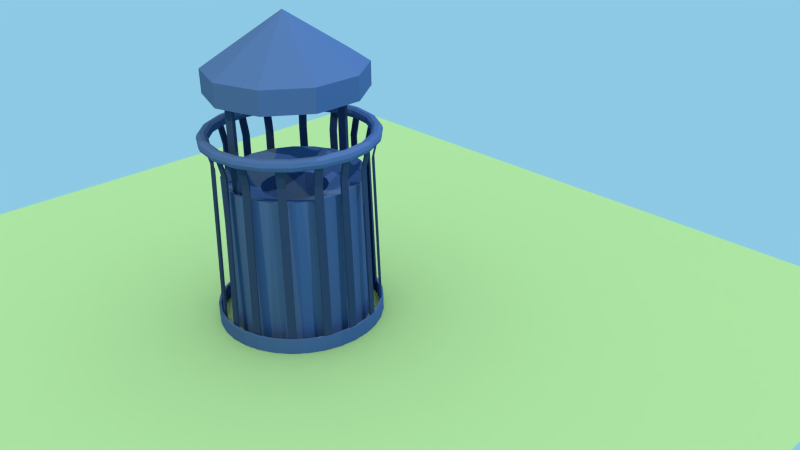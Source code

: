 # Source: trash_can.blend  (saved by Blender 2.75.0; exported with 4.5.12 LTS)
import bpy
from mathutils import Matrix  # noqa: F401  (used for matrix-valued properties, if any)

bpy.ops.wm.read_factory_settings(use_empty=True)
scene = bpy.context.scene
scene.name = 'Scene'

# ---- collections
col_collection_1 = bpy.data.collections.new('Collection 1'); scene.collection.children.link(col_collection_1)

# ---- materials (node trees are filled in below, after node groups)
mat_material = bpy.data.materials.new('Material')
mat_material.alpha_threshold = 0.0
mat_material.roughness = 0.5
mat_trash1 = bpy.data.materials.new('Trash1')
mat_trash1.alpha_threshold = 0.0
mat_trash1.diffuse_color = (0.063, 0.1319, 0.326, 1.0)
mat_trash1.roughness = 0.5
mat_trash2 = bpy.data.materials.new('Trash2')
mat_trash2.alpha_threshold = 0.0
mat_trash2.diffuse_color = (0.03278, 0.06602, 0.1574, 1.0)
mat_trash2.roughness = 0.5
mat_trash3 = bpy.data.materials.new('Trash3')
mat_trash3.alpha_threshold = 0.0
mat_trash3.diffuse_color = (0.02824, 0.05626, 0.1329, 1.0)
mat_trash3.roughness = 0.5
mat_trash4 = bpy.data.materials.new('Trash4')
mat_trash4.alpha_threshold = 0.0
mat_trash4.diffuse_color = (0.063, 0.132, 0.326, 1.0)
mat_trash4.roughness = 0.5
mat_trash5 = bpy.data.materials.new('Trash5')
mat_trash5.alpha_threshold = 0.0
mat_trash5.diffuse_color = (0.063, 0.132, 0.326, 1.0)
mat_trash5.roughness = 0.5

# ---- material node trees
mat_material.use_nodes = True; mat_material.node_tree.nodes.clear()
_N = mat_material.node_tree.nodes; _L = mat_material.node_tree.links
n0 = _N.new('ShaderNodeOutputMaterial'); n0.name = 'Material Output'; n0.location = (300, 300)
n1 = _N.new('ShaderNodeAmbientOcclusion'); n1.name = 'Ambient Occlusion'; n1.location = (10, 300)
n1.samples = 1
n1.inputs[0].default_value = (0.4222, 0.8, 0.3749, 1.0)
n1.inputs[1].default_value = 0.0
_L.new(n1.outputs[0], n0.inputs[0])
n0.is_active_output = True

# ---- world
world_world = bpy.data.worlds.new('World'); scene.world = world_world
world_world.use_nodes = True; world_world.node_tree.nodes.clear()
_N = world_world.node_tree.nodes; _L = world_world.node_tree.links
n0 = _N.new('ShaderNodeOutputWorld'); n0.name = 'World Output'; n0.location = (300, 300)
n1 = _N.new('ShaderNodeBackground'); n1.name = 'Background'; n1.location = (10, 300)
n1.inputs[0].default_value = (0.2678, 0.5856, 0.7743, 1.0)
_L.new(n1.outputs[0], n0.inputs[0])
n0.is_active_output = True
world_world.color = (0.05088, 0.05088, 0.05088)
world_world.use_sun_shadow = False
world_world.sun_shadow_jitter_overblur = 0.0
world_world.cycles.sampling_method = 'MANUAL'
world_world.cycles.sample_map_resolution = 256

# ---- cameras
cam_camera = bpy.data.cameras.new('Camera')
cam_camera.clip_end = 100.0
cam_camera.lens = 35.0
cam_camera.sensor_width = 32.0
cam_camera.sensor_height = 18.0
cam_camera.ortho_scale = 7.314
cam_camera.show_composition_thirds = True
cam_camera.dof.focus_distance = 0.0

# ---- lights
light_spot_002 = bpy.data.lights.new('Spot.002', 'SPOT')
light_spot_002.transmission_factor = 0.0
light_spot_002.energy = 5000.0
light_spot_002.shadow_buffer_clip_start = 0.5
light_spot_002.shadow_soft_size = 0.1
light_spot_002.shadow_maximum_resolution = 0.006
light_spot_002.use_absolute_resolution = True
light_spot_002.cycles.use_multiple_importance_sampling = False
light_spot_001 = bpy.data.lights.new('Spot.001', 'SPOT')
light_spot_001.transmission_factor = 0.0
light_spot_001.energy = 6500.0
light_spot_001.shadow_buffer_clip_start = 0.5
light_spot_001.shadow_soft_size = 0.1
light_spot_001.shadow_maximum_resolution = 0.006
light_spot_001.use_absolute_resolution = True
light_spot_001.spot_blend = 0.25
light_spot_001.cycles.use_multiple_importance_sampling = False
light_spot = bpy.data.lights.new('Spot', 'SPOT')
light_spot.color = (1.0, 0.6784, 0.1371)
light_spot.transmission_factor = 0.0
light_spot.energy = 6500.0
light_spot.shadow_buffer_clip_start = 0.5
light_spot.shadow_soft_size = 0.1
light_spot.shadow_maximum_resolution = 0.006
light_spot.use_absolute_resolution = True
light_spot.spot_blend = 0.25
light_spot.cycles.use_multiple_importance_sampling = False

# ---- meshes
me_plane = bpy.data.meshes.new('Plane')
me_plane.from_pydata([(-1.0, -1.0, 0.0), (1.0, -1.0, 0.0), (-1.0, 1.0, 0.0), (1.0, 1.0, 0.0)], [], [(0, 1, 3, 2)])
me_plane.materials.append(mat_material)
me_plane.use_remesh_preserve_volume = False
me_plane.use_remesh_preserve_attributes = False
me_plane.use_mirror_vertex_groups = False
me_plane.update()
me_cylinder_001 = bpy.data.meshes.new('Cylinder.001')
me_cylinder_001.from_pydata([(0.0, 0.0, -1.0), (0.0, 0.0, 5.364), (0.0, 1.0, -1.0), (0.0, 1.0, 1.0), (0.5878, 0.809, -1.0), (0.5878, 0.809, 1.0), (0.9511, 0.309, -1.0), (0.9511, 0.309, 1.0), (0.9511, -0.309, -1.0), (0.9511, -0.309, 1.0), (0.5878, -0.809, -1.0), (0.5878, -0.809, 1.0), (-8.742e-08, -1.0, -1.0), (-8.742e-08, -1.0, 1.0), (-0.5878, -0.809, -1.0), (-0.5878, -0.809, 1.0), (-0.9511, -0.309, -1.0), (-0.9511, -0.309, 1.0), (-0.9511, 0.309, -1.0), (-0.9511, 0.309, 1.0), (-0.5878, 0.809, -1.0), (-0.5878, 0.809, 1.0), (-0.07109, 0.8032, -8.738), (-0.07109, 0.8032, -0.316), (-0.07109, 0.845, -8.738), (-0.07109, 0.845, -0.316), (0.07109, 0.8032, -8.738), (0.07109, 0.8032, -0.316), (0.07109, 0.845, -8.738), (0.07109, 0.845, -0.316), (-0.07109, -0.8381, -8.738), (-0.07109, -0.8381, -0.316), (-0.07109, -0.7963, -8.738), (-0.07109, -0.7963, -0.316), (0.07109, -0.8381, -8.738), (0.07109, -0.8381, -0.316), (0.07109, -0.7963, -8.738), (0.07109, -0.7963, -0.316), (-0.7858, 0.7188, -21.39), (-0.7858, 0.7188, -5.064), (-0.8027, 0.7358, -21.39), (-0.8027, 0.7358, -5.064), (-0.7141, 0.7904, -21.39), (-0.7141, 0.7904, -5.064), (-0.731, 0.8073, -21.39), (-0.731, 0.8073, -5.064), (-0.7452, 0.6781, -6.712), (-0.7621, 0.6951, -6.712), (-0.6904, 0.7666, -6.712), (-0.6735, 0.7496, -6.712), (0.7148, 0.7592, -21.39), (0.7148, 0.7592, -5.064), (0.7324, 0.7754, -21.39), (0.7324, 0.7754, -5.064), (0.7835, 0.6848, -21.39), (0.7835, 0.6848, -5.064), (0.8011, 0.701, -21.39), (0.8011, 0.701, -5.064), (0.6726, 0.7202, -6.712), (0.6901, 0.7364, -6.712), (0.7588, 0.662, -6.712), (0.7412, 0.6458, -6.712), (0.7757, -0.6753, -21.39), (0.7757, -0.6753, -5.064), (0.7931, -0.6916, -21.39), (0.7931, -0.6916, -5.064), (0.7063, -0.749, -21.39), (0.7063, -0.749, -5.064), (0.7237, -0.7654, -21.39), (0.7237, -0.7654, -5.064), (0.7338, -0.6359, -6.712), (0.7512, -0.6522, -6.712), (0.6818, -0.726, -6.712), (0.6644, -0.7096, -6.712), (-0.7133, -0.7628, -21.39), (-0.7133, -0.7628, -5.064), (-0.7297, -0.7802, -21.39), (-0.7297, -0.7802, -5.064), (-0.7871, -0.6934, -21.39), (-0.7871, -0.6934, -5.064), (-0.8035, -0.7108, -21.39), (-0.8035, -0.7108, -5.064), (-0.6739, -0.7209, -6.712), (-0.6903, -0.7383, -6.712), (-0.7641, -0.6689, -6.712), (-0.7477, -0.6515, -6.712), (1.046, 0.04153, -21.39), (1.046, 0.04153, -5.064), (1.07, 0.04153, -21.39), (1.07, 0.04153, -5.064), (1.046, -0.05972, -21.39), (1.046, -0.05972, -5.064), (1.07, -0.05972, -21.39), (1.07, -0.05972, -5.064), (0.9886, 0.04153, -6.712), (1.013, 0.04153, -6.712), (1.013, -0.05972, -6.712), (0.9886, -0.05972, -6.712), (0.9679, 0.4031, -21.39), (0.9679, 0.4031, -5.064), (0.9901, 0.4119, -21.39), (0.9901, 0.4119, -5.064), (1.005, 0.309, -21.39), (1.005, 0.309, -5.064), (1.027, 0.3178, -21.39), (1.027, 0.3178, -5.064), (0.9144, 0.382, -6.712), (0.9367, 0.3908, -6.712), (0.9739, 0.2966, -6.712), (0.9517, 0.2878, -6.712), (1.002, -0.3043, -21.39), (1.002, -0.3043, -5.064), (1.024, -0.3119, -21.39), (1.024, -0.3119, -5.064), (0.969, -0.4001, -21.39), (0.969, -0.4001, -5.064), (0.9916, -0.4078, -21.39), (0.9916, -0.4078, -5.064), (0.9471, -0.2858, -6.712), (0.9697, -0.2935, -6.712), (0.9372, -0.3894, -6.712), (0.9145, -0.3817, -6.712), (-0.9939, 0.3011, -21.39), (-0.9939, 0.3011, -5.064), (-1.017, 0.3088, -21.39), (-1.017, 0.3088, -5.064), (-0.9614, 0.397, -21.39), (-0.9614, 0.397, -5.064), (-0.984, 0.4047, -21.39), (-0.984, 0.4047, -5.064), (-0.9395, 0.2827, -6.712), (-0.9621, 0.2904, -6.712), (-0.9296, 0.3862, -6.712), (-0.907, 0.3786, -6.712), (-0.9603, -0.4063, -21.39), (-0.9603, -0.4063, -5.064), (-0.9826, -0.4151, -21.39), (-0.9826, -0.4151, -5.064), (-0.9976, -0.3121, -21.39), (-0.9976, -0.3121, -5.064), (-1.02, -0.3209, -21.39), (-1.02, -0.3209, -5.064), (-0.9069, -0.3851, -6.712), (-0.9291, -0.3939, -6.712), (-0.9663, -0.2998, -6.712), (-0.9441, -0.291, -6.712), (-1.039, -0.04465, -21.39), (-1.039, -0.04465, -5.064), (-1.062, -0.04465, -21.39), (-1.062, -0.04465, -5.064), (-1.039, 0.05661, -21.39), (-1.039, 0.05661, -5.064), (-1.062, 0.05661, -21.39), (-1.062, 0.05661, -5.064), (-0.9811, -0.04465, -6.712), (-1.005, -0.04465, -6.712), (-1.005, 0.05661, -6.712), (-0.9811, 0.05661, -6.712), (0.03474, -1.009, -21.39), (0.03474, -1.009, -5.064), (0.03474, -1.033, -21.39), (0.03474, -1.033, -5.064), (-0.06651, -1.009, -21.39), (-0.06651, -1.009, -5.064), (-0.06651, -1.033, -21.39), (-0.06651, -1.033, -5.064), (0.03474, -0.9514, -6.712), (0.03474, -0.9753, -6.712), (-0.06651, -0.9753, -6.712), (-0.06651, -0.9514, -6.712), (0.3964, -0.9306, -21.39), (0.3964, -0.9306, -5.064), (0.4052, -0.9529, -21.39), (0.4052, -0.9529, -5.064), (0.3022, -0.9679, -21.39), (0.3022, -0.9679, -5.064), (0.311, -0.9901, -21.39), (0.311, -0.9901, -5.064), (0.3752, -0.8772, -6.712), (0.384, -0.8994, -6.712), (0.2898, -0.9367, -6.712), (0.281, -0.9144, -6.712), (-0.311, -0.9643, -21.39), (-0.311, -0.9643, -5.064), (-0.3187, -0.9869, -21.39), (-0.3187, -0.9869, -5.064), (-0.4069, -0.9317, -21.39), (-0.4069, -0.9317, -5.064), (-0.4146, -0.9544, -21.39), (-0.4146, -0.9544, -5.064), (-0.2926, -0.9098, -6.712), (-0.3003, -0.9325, -6.712), (-0.3961, -0.8999, -6.712), (-0.3885, -0.8773, -6.712), (0.2944, 0.9955, -21.39), (0.2944, 0.9955, -5.064), (0.302, 1.018, -21.39), (0.302, 1.018, -5.064), (0.3902, 0.9629, -21.39), (0.3902, 0.9629, -5.064), (0.3979, 0.9856, -21.39), (0.3979, 0.9856, -5.064), (0.2759, 0.941, -6.712), (0.2836, 0.9637, -6.712), (0.3795, 0.9311, -6.712), (0.3718, 0.9085, -6.712), (-0.413, 0.9619, -21.39), (-0.413, 0.9619, -5.064), (-0.4218, 0.9841, -21.39), (-0.4218, 0.9841, -5.064), (-0.3189, 0.9991, -21.39), (-0.3189, 0.9991, -5.064), (-0.3277, 1.021, -21.39), (-0.3277, 1.021, -5.064), (-0.3919, 0.9084, -6.712), (-0.4007, 0.9306, -6.712), (-0.3065, 0.9679, -6.712), (-0.2977, 0.9456, -6.712), (-0.05143, 1.04, -21.39), (-0.05143, 1.04, -5.064), (-0.05143, 1.064, -21.39), (-0.05143, 1.064, -5.064), (0.04982, 1.04, -21.39), (0.04982, 1.04, -5.064), (0.04982, 1.064, -21.39), (0.04982, 1.064, -5.064), (-0.05143, 0.9826, -6.712), (-0.05143, 1.007, -6.712), (0.04982, 1.007, -6.712), (0.04982, 0.9826, -6.712), (8.447e-09, 1.082, -20.05), (-0.2111, 1.061, -20.05), (-0.4141, 0.9997, -20.05), (-0.6012, 0.8997, -20.05), (-0.7652, 0.7652, -20.05), (-0.8997, 0.6012, -20.05), (-0.9997, 0.4141, -20.05), (-1.061, 0.2111, -20.05), (-1.082, 5.999e-08, -20.05), (-1.061, -0.2111, -20.05), (-0.9997, -0.4141, -20.05), (-0.8997, -0.6012, -20.05), (-0.7652, -0.7652, -20.05), (-0.6012, -0.8997, -20.05), (-0.4141, -0.9997, -20.05), (-0.2111, -1.061, -20.05), (3.61e-07, -1.082, -20.05), (0.2111, -1.061, -20.05), (0.4141, -0.9997, -20.05), (0.6012, -0.8997, -20.05), (0.7652, -0.7652, -20.05), (0.8997, -0.6012, -20.05), (0.9997, -0.4141, -20.05), (1.061, -0.2111, -20.05), (1.082, 1.023e-06, -20.05), (1.061, 0.2111, -20.05), (0.9997, 0.4141, -20.05), (0.8997, 0.6012, -20.05), (0.7652, 0.7652, -20.05), (0.6012, 0.8997, -20.05), (0.4141, 0.9997, -20.05), (0.2111, 1.061, -20.05), (8.46e-09, 1.082, -21.57), (-0.2111, 1.061, -21.57), (-0.4141, 0.9997, -21.57), (-0.6012, 0.8997, -21.57), (-0.7652, 0.7652, -21.57), (-0.8997, 0.6012, -21.57), (-0.9997, 0.4141, -21.57), (-1.061, 0.2111, -21.57), (-1.082, 6.01e-08, -21.57), (-1.061, -0.2111, -21.57), (-0.9997, -0.4141, -21.57), (-0.8997, -0.6012, -21.57), (-0.7652, -0.7652, -21.57), (-0.6012, -0.8997, -21.57), (-0.4141, -0.9997, -21.57), (-0.2111, -1.061, -21.57), (3.611e-07, -1.082, -21.57), (0.2111, -1.061, -21.57), (0.4141, -0.9997, -21.57), (0.6012, -0.8997, -21.57), (0.7652, -0.7652, -21.57), (0.8997, -0.6012, -21.57), (0.9997, -0.4141, -21.57), (1.061, -0.2111, -21.57), (1.082, 1.023e-06, -21.57), (1.061, 0.2111, -21.57), (0.9997, 0.4141, -21.57), (0.8997, 0.6012, -21.57), (0.7652, 0.7652, -21.57), (0.6012, 0.8997, -21.57), (0.4141, 0.9997, -21.57), (0.2111, 1.061, -21.57), (5.011e-09, 1.051, -20.07), (-0.2049, 1.03, -20.07), (-0.402, 0.9706, -20.07), (-0.5836, 0.8735, -20.07), (-0.7428, 0.7428, -20.07), (-0.8735, 0.5836, -20.07), (-0.9706, 0.402, -20.07), (-1.03, 0.2049, -20.07), (-1.051, 6.687e-08, -20.07), (-1.03, -0.2049, -20.07), (-0.9706, -0.402, -20.07), (-0.8735, -0.5836, -20.07), (-0.7428, -0.7428, -20.07), (-0.5836, -0.8735, -20.07), (-0.402, -0.9706, -20.07), (-0.2049, -1.03, -20.07), (3.473e-07, -1.051, -20.07), (0.205, -1.03, -20.07), (0.402, -0.9706, -20.07), (0.5836, -0.8735, -20.07), (0.7428, -0.7428, -20.07), (0.8735, -0.5836, -20.07), (0.9706, -0.402, -20.07), (1.03, -0.2049, -20.07), (1.051, 1.002e-06, -20.07), (1.03, 0.205, -20.07), (0.9706, 0.402, -20.07), (0.8735, 0.5836, -20.07), (0.7428, 0.7428, -20.07), (0.5836, 0.8735, -20.07), (0.402, 0.9706, -20.07), (0.2049, 1.03, -20.07), (5.023e-09, 1.051, -21.55), (-0.2049, 1.03, -21.55), (-0.402, 0.9706, -21.55), (-0.5836, 0.8735, -21.55), (-0.7428, 0.7428, -21.55), (-0.8735, 0.5836, -21.55), (-0.9706, 0.402, -21.55), (-1.03, 0.2049, -21.55), (-1.051, 6.697e-08, -21.55), (-1.03, -0.2049, -21.55), (-0.9706, -0.402, -21.55), (-0.8735, -0.5836, -21.55), (-0.7428, -0.7428, -21.55), (-0.5836, -0.8735, -21.55), (-0.402, -0.9706, -21.55), (-0.2049, -1.03, -21.55), (3.473e-07, -1.051, -21.55), (0.205, -1.03, -21.55), (0.402, -0.9706, -21.55), (0.5836, -0.8735, -21.55), (0.7428, -0.7428, -21.55), (0.8735, -0.5836, -21.55), (0.9706, -0.402, -21.55), (1.03, -0.2049, -21.55), (1.051, 1.002e-06, -21.55), (1.03, 0.205, -21.55), (0.9706, 0.402, -21.55), (0.8735, 0.5836, -21.55), (0.7428, 0.7428, -21.55), (0.5836, 0.8735, -21.55), (0.402, 0.9706, -21.55), (0.2049, 1.03, -21.55), (1.12, 0.0058, -4.736), (1.106, 0.0058, -4.443), (1.069, 0.0058, -4.262), (1.023, 0.0058, -4.262), (0.9865, 0.0058, -4.443), (0.9724, 0.0058, -4.736), (0.9865, 0.0058, -5.028), (1.023, 0.0058, -5.209), (1.069, 0.0058, -5.209), (1.106, 0.0058, -5.028), (1.065, 0.3541, -4.736), (1.051, 0.3497, -4.443), (1.016, 0.3383, -4.262), (0.9729, 0.3243, -4.262), (0.9378, 0.3129, -4.443), (0.9244, 0.3085, -4.736), (0.9378, 0.3129, -5.028), (0.9729, 0.3243, -5.209), (1.016, 0.3383, -5.209), (1.051, 0.3497, -5.028), (0.9046, 0.6683, -4.736), (0.8932, 0.66, -4.443), (0.8634, 0.6383, -4.262), (0.8265, 0.6115, -4.262), (0.7967, 0.5899, -4.443), (0.7853, 0.5816, -4.736), (0.7967, 0.5899, -5.028), (0.8265, 0.6115, -5.209), (0.8634, 0.6383, -5.209), (0.8932, 0.66, -5.028), (0.6553, 0.9176, -4.736), (0.647, 0.9062, -4.443), (0.6253, 0.8764, -4.262), (0.5985, 0.8395, -4.262), (0.5768, 0.8097, -4.443), (0.5686, 0.7983, -4.736), (0.5768, 0.8097, -5.028), (0.5985, 0.8395, -5.209), (0.6253, 0.8764, -5.209), (0.647, 0.9062, -5.028), (0.3411, 1.078, -4.736), (0.3367, 1.064, -4.443), (0.3253, 1.029, -4.262), (0.3112, 0.9859, -4.262), (0.2998, 0.9509, -4.443), (0.2955, 0.9375, -4.736), (0.2998, 0.9509, -5.028), (0.3112, 0.9859, -5.209), (0.3253, 1.029, -5.209), (0.3367, 1.064, -5.028), (-0.007229, 1.133, -4.736), (-0.007229, 1.119, -4.443), (-0.007229, 1.082, -4.262), (-0.007229, 1.036, -4.262), (-0.007229, 0.9995, -4.443), (-0.007229, 0.9854, -4.736), (-0.007229, 0.9995, -5.028), (-0.007229, 1.036, -5.209), (-0.007229, 1.082, -5.209), (-0.007229, 1.119, -5.028), (-0.3555, 1.078, -4.736), (-0.3512, 1.064, -4.443), (-0.3398, 1.029, -4.262), (-0.3257, 0.9859, -4.262), (-0.3143, 0.9509, -4.443), (-0.3099, 0.9375, -4.736), (-0.3143, 0.9509, -5.028), (-0.3257, 0.9859, -5.209), (-0.3398, 1.029, -5.209), (-0.3512, 1.064, -5.028), (-0.6697, 0.9176, -4.736), (-0.6614, 0.9062, -4.443), (-0.6398, 0.8764, -4.262), (-0.613, 0.8395, -4.262), (-0.5913, 0.8097, -4.443), (-0.583, 0.7983, -4.736), (-0.5913, 0.8097, -5.028), (-0.613, 0.8395, -5.209), (-0.6398, 0.8764, -5.209), (-0.6614, 0.9062, -5.028), (-0.9191, 0.6683, -4.736), (-0.9077, 0.66, -4.443), (-0.8778, 0.6383, -4.262), (-0.841, 0.6115, -4.262), (-0.8111, 0.5899, -4.443), (-0.7998, 0.5816, -4.736), (-0.8111, 0.5899, -5.028), (-0.841, 0.6115, -5.209), (-0.8778, 0.6383, -5.209), (-0.9077, 0.66, -5.028), (-1.079, 0.3541, -4.736), (-1.066, 0.3497, -4.443), (-1.031, 0.3383, -4.262), (-0.9874, 0.3243, -4.262), (-0.9523, 0.3129, -4.443), (-0.9389, 0.3085, -4.736), (-0.9523, 0.3129, -5.028), (-0.9874, 0.3243, -5.209), (-1.031, 0.3383, -5.209), (-1.066, 0.3497, -5.028), (-1.134, 0.0058, -4.736), (-1.12, 0.0058, -4.443), (-1.083, 0.0058, -4.262), (-1.038, 0.0058, -4.262), (-1.001, 0.0058, -4.443), (-0.9868, 0.0058, -4.736), (-1.001, 0.0058, -5.028), (-1.038, 0.0058, -5.209), (-1.083, 0.0058, -5.209), (-1.12, 0.0058, -5.028), (-1.079, -0.3425, -4.736), (-1.066, -0.3381, -4.443), (-1.031, -0.3267, -4.262), (-0.9874, -0.3127, -4.262), (-0.9523, -0.3013, -4.443), (-0.9389, -0.2969, -4.736), (-0.9523, -0.3013, -5.028), (-0.9874, -0.3127, -5.209), (-1.031, -0.3267, -5.209), (-1.066, -0.3381, -5.028), (-0.9191, -0.6567, -4.736), (-0.9077, -0.6484, -4.443), (-0.8778, -0.6267, -4.262), (-0.841, -0.5999, -4.262), (-0.8111, -0.5783, -4.443), (-0.7998, -0.57, -4.736), (-0.8111, -0.5783, -5.028), (-0.841, -0.5999, -5.209), (-0.8778, -0.6267, -5.209), (-0.9077, -0.6484, -5.028), (-0.6697, -0.906, -4.736), (-0.6614, -0.8946, -4.443), (-0.6398, -0.8648, -4.262), (-0.613, -0.8279, -4.262), (-0.5913, -0.7981, -4.443), (-0.583, -0.7867, -4.736), (-0.5913, -0.7981, -5.028), (-0.613, -0.8279, -5.209), (-0.6398, -0.8648, -5.209), (-0.6614, -0.8946, -5.028), (-0.3555, -1.066, -4.736), (-0.3512, -1.053, -4.443), (-0.3398, -1.018, -4.262), (-0.3257, -0.9743, -4.262), (-0.3143, -0.9393, -4.443), (-0.3099, -0.9259, -4.736), (-0.3143, -0.9393, -5.028), (-0.3257, -0.9743, -5.209), (-0.3398, -1.018, -5.209), (-0.3512, -1.053, -5.028), (-0.007229, -1.121, -4.736), (-0.007229, -1.107, -4.443), (-0.007229, -1.07, -4.262), (-0.007229, -1.025, -4.262), (-0.007229, -0.9879, -4.443), (-0.007229, -0.9738, -4.736), (-0.007229, -0.9879, -5.028), (-0.007229, -1.025, -5.209), (-0.007229, -1.07, -5.209), (-0.007229, -1.107, -5.028), (0.3411, -1.066, -4.736), (0.3367, -1.053, -4.443), (0.3253, -1.018, -4.262), (0.3112, -0.9743, -4.262), (0.2998, -0.9393, -4.443), (0.2955, -0.9259, -4.736), (0.2998, -0.9393, -5.028), (0.3112, -0.9743, -5.209), (0.3253, -1.018, -5.209), (0.3367, -1.053, -5.028), (0.6553, -0.906, -4.736), (0.647, -0.8946, -4.443), (0.6253, -0.8648, -4.262), (0.5985, -0.8279, -4.262), (0.5768, -0.7981, -4.443), (0.5686, -0.7867, -4.736), (0.5768, -0.7981, -5.028), (0.5985, -0.8279, -5.209), (0.6253, -0.8648, -5.209), (0.647, -0.8946, -5.028), (0.9046, -0.6567, -4.736), (0.8932, -0.6484, -4.443), (0.8634, -0.6267, -4.262), (0.8265, -0.5999, -4.262), (0.7967, -0.5783, -4.443), (0.7853, -0.57, -4.736), (0.7967, -0.5783, -5.028), (0.8265, -0.5999, -5.209), (0.8634, -0.6267, -5.209), (0.8932, -0.6484, -5.028), (1.065, -0.3425, -4.736), (1.051, -0.3381, -4.443), (1.016, -0.3267, -4.262), (0.9729, -0.3127, -4.262), (0.9378, -0.3013, -4.443), (0.9244, -0.2969, -4.736), (0.9378, -0.3013, -5.028), (0.9729, -0.3127, -5.209), (1.016, -0.3267, -5.209), (1.051, -0.3381, -5.028), (0.001377, 0.9121, -21.52), (0.001377, 0.435, -9.35), (0.2801, 0.8679, -21.52), (0.1327, 0.4142, -9.35), (0.5315, 0.7398, -21.52), (0.2511, 0.3538, -9.35), (0.7311, 0.5403, -21.52), (0.3451, 0.2598, -9.35), (0.8592, 0.2888, -21.52), (0.4054, 0.1414, -9.35), (0.9033, 0.01012, -21.52), (0.4262, 0.01012, -9.35), (0.8592, -0.2686, -21.52), (0.4054, -0.1212, -9.35), (0.7311, -0.52, -21.52), (0.3451, -0.2396, -9.35), (0.5315, -0.7196, -21.52), (0.2511, -0.3336, -9.35), (0.2801, -0.8477, -21.52), (0.1327, -0.3939, -9.35), (0.001377, -0.8918, -21.52), (0.001377, -0.4147, -9.35), (-0.2773, -0.8477, -21.52), (-0.1299, -0.3939, -9.35), (-0.5288, -0.7196, -21.52), (-0.2483, -0.3336, -9.35), (-0.7283, -0.52, -21.52), (-0.3423, -0.2396, -9.35), (-0.8564, -0.2686, -21.52), (-0.4027, -0.1212, -9.35), (-0.9006, 0.01012, -21.52), (-0.4235, 0.01012, -9.35), (-0.8564, 0.2888, -21.52), (-0.4027, 0.1414, -9.35), (-0.7283, 0.5403, -21.52), (-0.3423, 0.2598, -9.35), (-0.5288, 0.7398, -21.52), (-0.2483, 0.3538, -9.35), (-0.2773, 0.8679, -21.52), (-0.1299, 0.4142, -9.35), (0.2801, 0.8679, -8.248), (0.001377, 0.9121, -8.248), (0.5315, 0.7398, -8.248), (0.7311, 0.5403, -8.248), (0.8592, 0.2888, -8.248), (0.9033, 0.01012, -8.248), (0.8592, -0.2686, -8.248), (0.7311, -0.52, -8.248), (0.5315, -0.7196, -8.248), (0.2801, -0.8477, -8.248), (0.001377, -0.8918, -8.248), (-0.2773, -0.8477, -8.248), (-0.5288, -0.7196, -8.248), (-0.7283, -0.52, -8.248), (-0.8564, -0.2686, -8.248), (-0.9006, 0.01012, -8.248), (-0.8564, 0.2888, -8.248), (-0.7283, 0.5403, -8.248), (-0.5288, 0.7398, -8.248), (-0.2773, 0.8679, -8.248), (0.1327, 0.4142, -19.5), (0.001377, 0.435, -19.5), (0.2511, 0.3538, -19.5), (0.3451, 0.2598, -19.5), (0.4054, 0.1414, -19.5), (0.4262, 0.01012, -19.5), (0.4054, -0.1212, -19.5), (0.3451, -0.2396, -19.5), (0.2511, -0.3336, -19.5), (0.1327, -0.3939, -19.5), (0.001377, -0.4147, -19.5), (-0.1299, -0.3939, -19.5), (-0.2483, -0.3336, -19.5), (-0.3423, -0.2396, -19.5), (-0.4027, -0.1212, -19.5), (-0.4235, 0.01012, -19.5), (-0.4027, 0.1414, -19.5), (-0.3423, 0.2598, -19.5), (-0.2483, 0.3538, -19.5), (-0.1299, 0.4142, -19.5)], [], [(0, 2, 4), (1, 5, 3), (2, 3, 5, 4), (0, 4, 6), (1, 7, 5), (4, 5, 7, 6), (0, 6, 8), (1, 9, 7), (6, 7, 9, 8), (0, 8, 10), (1, 11, 9), (8, 9, 11, 10), (0, 10, 12), (1, 13, 11), (10, 11, 13, 12), (0, 12, 14), (1, 15, 13), (12, 13, 15, 14), (0, 14, 16), (1, 17, 15), (14, 15, 17, 16), (0, 16, 18), (1, 19, 17), (16, 17, 19, 18), (0, 18, 20), (1, 21, 19), (18, 19, 21, 20), (0, 20, 2), (1, 3, 21), (20, 21, 3, 2), (23, 25, 24, 22), (25, 29, 28, 24), (29, 27, 26, 28), (27, 23, 22, 26), (22, 24, 28, 26), (27, 29, 25, 23), (31, 33, 32, 30), (33, 37, 36, 32), (37, 35, 34, 36), (35, 31, 30, 34), (30, 32, 36, 34), (35, 37, 33, 31), (46, 47, 40, 38), (47, 48, 44, 40), (48, 49, 42, 44), (49, 46, 38, 42), (38, 40, 44, 42), (43, 45, 41, 39), (43, 39, 46, 49), (45, 43, 49, 48), (41, 45, 48, 47), (39, 41, 47, 46), (58, 59, 52, 50), (59, 60, 56, 52), (60, 61, 54, 56), (61, 58, 50, 54), (50, 52, 56, 54), (55, 57, 53, 51), (55, 51, 58, 61), (57, 55, 61, 60), (53, 57, 60, 59), (51, 53, 59, 58), (70, 71, 64, 62), (71, 72, 68, 64), (72, 73, 66, 68), (73, 70, 62, 66), (62, 64, 68, 66), (67, 69, 65, 63), (67, 63, 70, 73), (69, 67, 73, 72), (65, 69, 72, 71), (63, 65, 71, 70), (82, 83, 76, 74), (83, 84, 80, 76), (84, 85, 78, 80), (85, 82, 74, 78), (74, 76, 80, 78), (79, 81, 77, 75), (79, 75, 82, 85), (81, 79, 85, 84), (77, 81, 84, 83), (75, 77, 83, 82), (94, 95, 88, 86), (95, 96, 92, 88), (96, 97, 90, 92), (97, 94, 86, 90), (86, 88, 92, 90), (91, 93, 89, 87), (91, 87, 94, 97), (93, 91, 97, 96), (89, 93, 96, 95), (87, 89, 95, 94), (106, 107, 100, 98), (107, 108, 104, 100), (108, 109, 102, 104), (109, 106, 98, 102), (98, 100, 104, 102), (103, 105, 101, 99), (103, 99, 106, 109), (105, 103, 109, 108), (101, 105, 108, 107), (99, 101, 107, 106), (118, 119, 112, 110), (119, 120, 116, 112), (120, 121, 114, 116), (121, 118, 110, 114), (110, 112, 116, 114), (115, 117, 113, 111), (115, 111, 118, 121), (117, 115, 121, 120), (113, 117, 120, 119), (111, 113, 119, 118), (130, 131, 124, 122), (131, 132, 128, 124), (132, 133, 126, 128), (133, 130, 122, 126), (122, 124, 128, 126), (127, 129, 125, 123), (127, 123, 130, 133), (129, 127, 133, 132), (125, 129, 132, 131), (123, 125, 131, 130), (142, 143, 136, 134), (143, 144, 140, 136), (144, 145, 138, 140), (145, 142, 134, 138), (134, 136, 140, 138), (139, 141, 137, 135), (139, 135, 142, 145), (141, 139, 145, 144), (137, 141, 144, 143), (135, 137, 143, 142), (154, 155, 148, 146), (155, 156, 152, 148), (156, 157, 150, 152), (157, 154, 146, 150), (146, 148, 152, 150), (151, 153, 149, 147), (151, 147, 154, 157), (153, 151, 157, 156), (149, 153, 156, 155), (147, 149, 155, 154), (166, 167, 160, 158), (167, 168, 164, 160), (168, 169, 162, 164), (169, 166, 158, 162), (158, 160, 164, 162), (163, 165, 161, 159), (163, 159, 166, 169), (165, 163, 169, 168), (161, 165, 168, 167), (159, 161, 167, 166), (178, 179, 172, 170), (179, 180, 176, 172), (180, 181, 174, 176), (181, 178, 170, 174), (170, 172, 176, 174), (175, 177, 173, 171), (175, 171, 178, 181), (177, 175, 181, 180), (173, 177, 180, 179), (171, 173, 179, 178), (190, 191, 184, 182), (191, 192, 188, 184), (192, 193, 186, 188), (193, 190, 182, 186), (182, 184, 188, 186), (187, 189, 185, 183), (187, 183, 190, 193), (189, 187, 193, 192), (185, 189, 192, 191), (183, 185, 191, 190), (202, 203, 196, 194), (203, 204, 200, 196), (204, 205, 198, 200), (205, 202, 194, 198), (194, 196, 200, 198), (199, 201, 197, 195), (199, 195, 202, 205), (201, 199, 205, 204), (197, 201, 204, 203), (195, 197, 203, 202), (214, 215, 208, 206), (215, 216, 212, 208), (216, 217, 210, 212), (217, 214, 206, 210), (206, 208, 212, 210), (211, 213, 209, 207), (211, 207, 214, 217), (213, 211, 217, 216), (209, 213, 216, 215), (207, 209, 215, 214), (226, 227, 220, 218), (227, 228, 224, 220), (228, 229, 222, 224), (229, 226, 218, 222), (218, 220, 224, 222), (223, 225, 221, 219), (223, 219, 226, 229), (225, 223, 229, 228), (221, 225, 228, 227), (219, 221, 227, 226), (238, 270, 271, 239), (252, 284, 285, 253), (239, 271, 272, 240), (253, 285, 286, 254), (240, 272, 273, 241), (254, 286, 287, 255), (241, 273, 274, 242), (255, 287, 288, 256), (242, 274, 275, 243), (256, 288, 289, 257), (243, 275, 276, 244), (230, 262, 263, 231), (257, 289, 290, 258), (244, 276, 277, 245), (231, 263, 264, 232), (258, 290, 291, 259), (245, 277, 278, 246), (232, 264, 265, 233), (259, 291, 292, 260), (246, 278, 279, 247), (233, 265, 266, 234), (260, 292, 293, 261), (247, 279, 280, 248), (234, 266, 267, 235), (261, 293, 262, 230), (248, 280, 281, 249), (235, 267, 268, 236), (249, 281, 282, 250), (236, 268, 269, 237), (250, 282, 283, 251), (237, 269, 270, 238), (251, 283, 284, 252), (256, 320, 319, 255), (282, 346, 347, 283), (257, 321, 320, 256), (231, 295, 294, 230), (283, 347, 348, 284), (258, 322, 321, 257), (232, 296, 295, 231), (284, 348, 349, 285), (259, 323, 322, 258), (233, 297, 296, 232), (285, 349, 350, 286), (260, 324, 323, 259), (234, 298, 297, 233), (286, 350, 351, 287), (261, 325, 324, 260), (235, 299, 298, 234), (287, 351, 352, 288), (230, 294, 325, 261), (236, 300, 299, 235), (288, 352, 353, 289), (262, 326, 327, 263), (237, 301, 300, 236), (289, 353, 354, 290), (263, 327, 328, 264), (238, 302, 301, 237), (290, 354, 355, 291), (264, 328, 329, 265), (239, 303, 302, 238), (291, 355, 356, 292), (265, 329, 330, 266), (240, 304, 303, 239), (292, 356, 357, 293), (266, 330, 331, 267), (241, 305, 304, 240), (293, 357, 326, 262), (267, 331, 332, 268), (242, 306, 305, 241), (268, 332, 333, 269), (243, 307, 306, 242), (269, 333, 334, 270), (244, 308, 307, 243), (270, 334, 335, 271), (245, 309, 308, 244), (271, 335, 336, 272), (246, 310, 309, 245), (272, 336, 337, 273), (247, 311, 310, 246), (273, 337, 338, 274), (248, 312, 311, 247), (274, 338, 339, 275), (249, 313, 312, 248), (275, 339, 340, 276), (250, 314, 313, 249), (276, 340, 341, 277), (251, 315, 314, 250), (277, 341, 342, 278), (252, 316, 315, 251), (278, 342, 343, 279), (253, 317, 316, 252), (279, 343, 344, 280), (254, 318, 317, 253), (280, 344, 345, 281), (255, 319, 318, 254), (281, 345, 346, 282), (318, 319, 351, 350), (319, 320, 352, 351), (320, 321, 353, 352), (321, 322, 354, 353), (322, 323, 355, 354), (323, 324, 356, 355), (324, 325, 357, 356), (325, 294, 326, 357), (294, 295, 327, 326), (295, 296, 328, 327), (296, 297, 329, 328), (317, 318, 350, 349), (316, 317, 349, 348), (315, 316, 348, 347), (314, 315, 347, 346), (313, 314, 346, 345), (312, 313, 345, 344), (311, 312, 344, 343), (310, 311, 343, 342), (309, 310, 342, 341), (308, 309, 341, 340), (307, 308, 340, 339), (306, 307, 339, 338), (305, 306, 338, 337), (304, 305, 337, 336), (303, 304, 336, 335), (302, 303, 335, 334), (301, 302, 334, 333), (300, 301, 333, 332), (299, 300, 332, 331), (298, 299, 331, 330), (297, 298, 330, 329), (358, 368, 369, 359), (359, 369, 370, 360), (360, 370, 371, 361), (361, 371, 372, 362), (362, 372, 373, 363), (363, 373, 374, 364), (364, 374, 375, 365), (365, 375, 376, 366), (366, 376, 377, 367), (358, 367, 377, 368), (368, 378, 379, 369), (369, 379, 380, 370), (370, 380, 381, 371), (371, 381, 382, 372), (372, 382, 383, 373), (373, 383, 384, 374), (374, 384, 385, 375), (375, 385, 386, 376), (376, 386, 387, 377), (377, 387, 378, 368), (378, 388, 389, 379), (379, 389, 390, 380), (380, 390, 391, 381), (381, 391, 392, 382), (382, 392, 393, 383), (383, 393, 394, 384), (384, 394, 395, 385), (385, 395, 396, 386), (386, 396, 397, 387), (387, 397, 388, 378), (388, 398, 399, 389), (389, 399, 400, 390), (390, 400, 401, 391), (391, 401, 402, 392), (392, 402, 403, 393), (393, 403, 404, 394), (394, 404, 405, 395), (395, 405, 406, 396), (396, 406, 407, 397), (397, 407, 398, 388), (398, 408, 409, 399), (399, 409, 410, 400), (400, 410, 411, 401), (401, 411, 412, 402), (402, 412, 413, 403), (403, 413, 414, 404), (404, 414, 415, 405), (405, 415, 416, 406), (406, 416, 417, 407), (407, 417, 408, 398), (408, 418, 419, 409), (409, 419, 420, 410), (410, 420, 421, 411), (411, 421, 422, 412), (412, 422, 423, 413), (413, 423, 424, 414), (414, 424, 425, 415), (415, 425, 426, 416), (416, 426, 427, 417), (417, 427, 418, 408), (418, 428, 429, 419), (419, 429, 430, 420), (420, 430, 431, 421), (421, 431, 432, 422), (422, 432, 433, 423), (423, 433, 434, 424), (424, 434, 435, 425), (425, 435, 436, 426), (426, 436, 437, 427), (427, 437, 428, 418), (428, 438, 439, 429), (429, 439, 440, 430), (430, 440, 441, 431), (431, 441, 442, 432), (432, 442, 443, 433), (433, 443, 444, 434), (434, 444, 445, 435), (435, 445, 446, 436), (436, 446, 447, 437), (437, 447, 438, 428), (438, 448, 449, 439), (439, 449, 450, 440), (440, 450, 451, 441), (441, 451, 452, 442), (442, 452, 453, 443), (443, 453, 454, 444), (444, 454, 455, 445), (445, 455, 456, 446), (446, 456, 457, 447), (447, 457, 448, 438), (448, 458, 459, 449), (449, 459, 460, 450), (450, 460, 461, 451), (451, 461, 462, 452), (452, 462, 463, 453), (453, 463, 464, 454), (454, 464, 465, 455), (455, 465, 466, 456), (456, 466, 467, 457), (457, 467, 458, 448), (458, 468, 469, 459), (459, 469, 470, 460), (460, 470, 471, 461), (461, 471, 472, 462), (462, 472, 473, 463), (463, 473, 474, 464), (464, 474, 475, 465), (465, 475, 476, 466), (466, 476, 477, 467), (467, 477, 468, 458), (468, 478, 479, 469), (469, 479, 480, 470), (470, 480, 481, 471), (471, 481, 482, 472), (472, 482, 483, 473), (473, 483, 484, 474), (474, 484, 485, 475), (475, 485, 486, 476), (476, 486, 487, 477), (477, 487, 478, 468), (478, 488, 489, 479), (479, 489, 490, 480), (480, 490, 491, 481), (481, 491, 492, 482), (482, 492, 493, 483), (483, 493, 494, 484), (484, 494, 495, 485), (485, 495, 496, 486), (486, 496, 497, 487), (487, 497, 488, 478), (488, 498, 499, 489), (489, 499, 500, 490), (490, 500, 501, 491), (491, 501, 502, 492), (492, 502, 503, 493), (493, 503, 504, 494), (494, 504, 505, 495), (495, 505, 506, 496), (496, 506, 507, 497), (497, 507, 498, 488), (498, 508, 509, 499), (499, 509, 510, 500), (500, 510, 511, 501), (501, 511, 512, 502), (502, 512, 513, 503), (503, 513, 514, 504), (504, 514, 515, 505), (505, 515, 516, 506), (506, 516, 517, 507), (507, 517, 508, 498), (508, 518, 519, 509), (509, 519, 520, 510), (510, 520, 521, 511), (511, 521, 522, 512), (512, 522, 523, 513), (513, 523, 524, 514), (514, 524, 525, 515), (515, 525, 526, 516), (516, 526, 527, 517), (517, 527, 518, 508), (518, 528, 529, 519), (519, 529, 530, 520), (520, 530, 531, 521), (521, 531, 532, 522), (522, 532, 533, 523), (523, 533, 534, 524), (524, 534, 535, 525), (525, 535, 536, 526), (526, 536, 537, 527), (527, 537, 528, 518), (528, 538, 539, 529), (529, 539, 540, 530), (530, 540, 541, 531), (531, 541, 542, 532), (532, 542, 543, 533), (533, 543, 544, 534), (534, 544, 545, 535), (535, 545, 546, 536), (536, 546, 547, 537), (537, 547, 538, 528), (538, 548, 549, 539), (539, 549, 550, 540), (540, 550, 551, 541), (541, 551, 552, 542), (542, 552, 553, 543), (543, 553, 554, 544), (544, 554, 555, 545), (545, 555, 556, 546), (546, 556, 557, 547), (547, 557, 548, 538), (548, 358, 359, 549), (549, 359, 360, 550), (550, 360, 361, 551), (551, 361, 362, 552), (552, 362, 363, 553), (553, 363, 364, 554), (554, 364, 365, 555), (555, 365, 366, 556), (556, 366, 367, 557), (557, 367, 358, 548), (558, 599, 598, 560), (560, 598, 600, 562), (562, 600, 601, 564), (564, 601, 602, 566), (566, 602, 603, 568), (568, 603, 604, 570), (570, 604, 605, 572), (572, 605, 606, 574), (574, 606, 607, 576), (576, 607, 608, 578), (578, 608, 609, 580), (580, 609, 610, 582), (582, 610, 611, 584), (584, 611, 612, 586), (586, 612, 613, 588), (588, 613, 614, 590), (590, 614, 615, 592), (592, 615, 616, 594), (585, 583, 630, 631), (594, 616, 617, 596), (596, 617, 599, 558), (558, 560, 562, 564, 566, 568, 570, 572, 574, 576, 578, 580, 582, 584, 586, 588, 590, 592, 594, 596), (559, 561, 598, 599), (561, 563, 600, 598), (563, 565, 601, 600), (565, 567, 602, 601), (567, 569, 603, 602), (569, 571, 604, 603), (571, 573, 605, 604), (573, 575, 606, 605), (575, 577, 607, 606), (577, 579, 608, 607), (579, 581, 609, 608), (581, 583, 610, 609), (583, 585, 611, 610), (585, 587, 612, 611), (587, 589, 613, 612), (589, 591, 614, 613), (591, 593, 615, 614), (593, 595, 616, 615), (595, 597, 617, 616), (597, 559, 599, 617), (618, 619, 637, 636, 635, 634, 633, 632, 631, 630, 629, 628, 627, 626, 625, 624, 623, 622, 621, 620), (571, 569, 623, 624), (587, 585, 631, 632), (573, 571, 624, 625), (589, 587, 632, 633), (575, 573, 625, 626), (561, 559, 619, 618), (591, 589, 633, 634), (577, 575, 626, 627), (563, 561, 618, 620), (593, 591, 634, 635), (579, 577, 627, 628), (565, 563, 620, 621), (595, 593, 635, 636), (581, 579, 628, 629), (567, 565, 621, 622), (597, 595, 636, 637), (583, 581, 629, 630), (569, 567, 622, 623), (559, 597, 637, 619)])
me_cylinder_001.polygons.foreach_set('material_index', [0, 0, 0, 0, 0, 0, 0, 0, 0, 0, 0, 0, 0, 0, 0, 0, 0, 0, 0, 0, 0, 0, 0, 0, 0, 0, 0, 0, 0, 0, 1, 1, 1, 1, 1, 1, 1, 1, 1, 1, 1, 1, 2, 2, 2, 2, 2, 2, 2, 2, 2, 2, 2, 2, 2, 2, 2, 2, 2, 2, 2, 2, 2, 2, 2, 2, 2, 2, 2, 2, 2, 2, 2, 2, 2, 2, 2, 2, 2, 2, 2, 2, 2, 2, 2, 2, 2, 2, 2, 2, 2, 2, 2, 2, 2, 2, 2, 2, 2, 2, 2, 2, 2, 2, 2, 2, 2, 2, 2, 2, 2, 2, 2, 2, 2, 2, 2, 2, 2, 2, 2, 2, 2, 2, 2, 2, 2, 2, 2, 2, 2, 2, 2, 2, 2, 2, 2, 2, 2, 2, 2, 2, 2, 2, 2, 2, 2, 2, 2, 2, 2, 2, 2, 2, 2, 2, 2, 2, 2, 2, 2, 2, 2, 2, 2, 2, 2, 2, 2, 2, 2, 2, 2, 2, 2, 2, 2, 2, 2, 2, 2, 2, 2, 2, 2, 2, 2, 2, 2, 2, 2, 2, 2, 2, 2, 2, 2, 2, 2, 2, 2, 2, 3, 3, 3, 3, 3, 3, 3, 3, 3, 3, 3, 3, 3, 3, 3, 3, 3, 3, 3, 3, 3, 3, 3, 3, 3, 3, 3, 3, 3, 3, 3, 3, 3, 3, 3, 3, 3, 3, 3, 3, 3, 3, 3, 3, 3, 3, 3, 3, 3, 3, 3, 3, 3, 3, 3, 3, 3, 3, 3, 3, 3, 3, 3, 3, 3, 3, 3, 3, 3, 3, 3, 3, 3, 3, 3, 3, 3, 3, 3, 3, 3, 3, 3, 3, 3, 3, 3, 3, 3, 3, 3, 3, 3, 3, 3, 3, 3, 3, 3, 3, 3, 3, 3, 3, 3, 3, 3, 3, 3, 3, 3, 3, 3, 3, 3, 3, 3, 3, 3, 3, 3, 3, 3, 3, 3, 3, 3, 3, 3, 3, 3, 3, 3, 3, 3, 3, 3, 3, 3, 3, 3, 3, 3, 3, 3, 3, 3, 3, 3, 3, 3, 3, 3, 3, 3, 3, 3, 3, 3, 3, 3, 3, 3, 3, 3, 3, 3, 3, 3, 3, 3, 3, 3, 3, 3, 3, 3, 3, 3, 3, 3, 3, 3, 3, 3, 3, 3, 3, 3, 3, 3, 3, 3, 3, 3, 3, 3, 3, 3, 3, 3, 3, 3, 3, 3, 3, 3, 3, 3, 3, 3, 3, 3, 3, 3, 3, 3, 3, 3, 3, 3, 3, 3, 3, 3, 3, 3, 3, 3, 3, 3, 3, 3, 3, 3, 3, 3, 3, 3, 3, 3, 3, 3, 3, 3, 3, 3, 3, 3, 3, 3, 3, 3, 3, 3, 3, 3, 3, 3, 3, 3, 3, 3, 3, 3, 3, 3, 3, 3, 3, 3, 3, 3, 3, 3, 3, 3, 3, 3, 3, 3, 3, 3, 3, 3, 3, 3, 3, 3, 3, 3, 3, 3, 3, 3, 3, 3, 3, 3, 3, 3, 3, 3, 3, 3, 3, 3, 3, 3, 3, 3, 3, 3, 3, 3, 3, 3, 3, 3, 3, 3, 3, 3, 3, 3, 3, 3, 3, 4, 4, 4, 4, 4, 4, 4, 4, 4, 4, 4, 4, 4, 4, 4, 4, 4, 4, 4, 4, 4, 4, 4, 4, 4, 4, 4, 4, 4, 4, 4, 4, 4, 4, 4, 4, 4, 4, 4, 4, 4, 4, 4, 4, 4, 4, 4, 4, 4, 4, 4, 4, 4, 4, 4, 4, 4, 4, 4, 4, 4, 4])
me_cylinder_001.materials.append(mat_trash1)
me_cylinder_001.materials.append(mat_trash2)
me_cylinder_001.materials.append(mat_trash3)
me_cylinder_001.materials.append(mat_trash4)
me_cylinder_001.materials.append(mat_trash5)
me_cylinder_001.use_remesh_preserve_volume = False
me_cylinder_001.use_remesh_preserve_attributes = False
me_cylinder_001.use_mirror_vertex_groups = False
me_cylinder_001.update()

# ---- objects
ob_side = bpy.data.objects.new('side', light_spot_002)
ob_back = bpy.data.objects.new('back', light_spot_001)
ob_front = bpy.data.objects.new('front', light_spot)
ob_plane = bpy.data.objects.new('Plane', me_plane)
ob_cylinder_001 = bpy.data.objects.new('Cylinder.001', me_cylinder_001)
ob_camera = bpy.data.objects.new('Camera', cam_camera)

# ---- transforms, parenting, visibility, modifiers, constraints
ob_side.location = (12.7, 0.0, 14.39)
ob_side.rotation_euler = (4.96e-08, 0.7519, 1.257e-07)
ob_side.hide_viewport = True
ob_side.lineart.crease_threshold = 0.0
ob_back.location = (0.0, 10.79, 16.93)
ob_back.rotation_euler = (-0.5619, -1.183e-16, 3.414e-17)
ob_back.hide_viewport = True
ob_back.lineart.crease_threshold = 0.0
ob_front.location = (0.0, -10.8, 13.82)
ob_front.rotation_euler = (0.7272, 1.476e-16, 5.617e-17)
ob_front.hide_viewport = True
ob_front.lineart.crease_threshold = 0.0
ob_plane.location = (0.0, 0.0, -0.9731)
ob_plane.scale = (5.773, 5.773, 5.773)
ob_plane.hide_viewport = True
ob_plane.lineart.crease_threshold = 0.0
ob_cylinder_001.location = (-0.001377, -0.01012, 2.197)
ob_cylinder_001.scale = (1.0, 1.0, 0.1482)
ob_cylinder_001.lineart.crease_threshold = 0.0
ob_camera.location = (8.188, -5.854, 5.2)
ob_camera.rotation_euler = (1.109, 0.01082, 0.8149)
ob_camera.lock_rotations_4d = False
ob_camera.empty_display_type = 'ARROWS'
ob_camera.color = (0.0, 0.0, 0.0, 0.0)
ob_camera.display_type = 'WIRE'
ob_camera.lineart.crease_threshold = 0.0

# ---- collection membership
col_collection_1.objects.link(ob_side)
col_collection_1.objects.link(ob_back)
col_collection_1.objects.link(ob_front)
col_collection_1.objects.link(ob_plane)
col_collection_1.objects.link(ob_cylinder_001)
col_collection_1.objects.link(ob_camera)

# ---- scene / render settings (as saved in the file)
scene.camera = ob_camera
scene.frame_start = 1; scene.frame_end = 250; scene.frame_set(1)
scene.render.engine = 'CYCLES'
scene.render.resolution_percentage = 50
scene.render.dither_intensity = 0.0
scene.render.use_border = True
scene.cycles.use_denoising = False
scene.cycles.samples = 130
scene.cycles.sampling_pattern = 'TABULATED_SOBOL'
scene.cycles.light_sampling_threshold = 0.0
scene.cycles.use_adaptive_sampling = False
scene.cycles.use_light_tree = False
scene.cycles.blur_glossy = 0.0
scene.cycles.pixel_filter_type = 'GAUSSIAN'
scene.cycles.sample_clamp_indirect = 5.0
scene.view_settings.view_transform = 'Standard'
bpy.context.view_layer.update()
